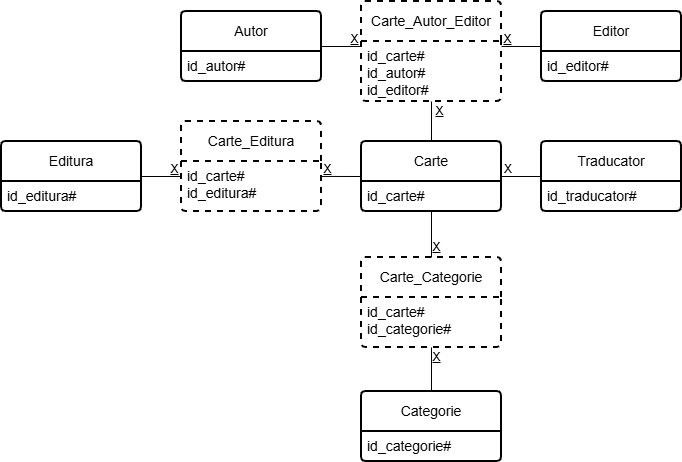

The diagram above was exported from draw.io. Its source (the exported page's mxGraphModel, read from the mxfile embedded in the PNG):
<mxGraphModel dx="1281" dy="561" grid="0" gridSize="10" guides="1" tooltips="1" connect="1" arrows="1" fold="1" page="1" pageScale="1" pageWidth="1654" pageHeight="1169" background="none" math="0" shadow="0" extFonts="Permanent Marker^https://fonts.googleapis.com/css?family=Permanent+Marker">
  <root>
    <mxCell id="2knPtHWoKiGr7wIjH26q-0" />
    <mxCell id="2knPtHWoKiGr7wIjH26q-1" parent="2knPtHWoKiGr7wIjH26q-0" />
    <mxCell id="F1xms-y-kRrNhVBjAlpY-64" edge="1" parent="2knPtHWoKiGr7wIjH26q-1" source="2knPtHWoKiGr7wIjH26q-6" style="edgeStyle=orthogonalEdgeStyle;rounded=0;orthogonalLoop=1;jettySize=auto;html=1;exitX=0;exitY=0.5;exitDx=0;exitDy=0;entryX=1;entryY=0.299;entryDx=0;entryDy=0;entryPerimeter=0;endArrow=none;endFill=0;" target="exKrOxiM_UoeezEZDjht-8">
      <mxGeometry relative="1" as="geometry" />
    </mxCell>
    <mxCell id="Y4Av9eybjLmEln06WNy0-14" edge="1" parent="2knPtHWoKiGr7wIjH26q-1" source="2knPtHWoKiGr7wIjH26q-6" style="edgeStyle=orthogonalEdgeStyle;rounded=0;orthogonalLoop=1;jettySize=auto;html=1;exitX=1;exitY=0.5;exitDx=0;exitDy=0;entryX=0;entryY=0.5;entryDx=0;entryDy=0;endArrow=none;endFill=0;" target="3Hg5u_NqQ8rOVs2D_bE6-2">
      <mxGeometry relative="1" as="geometry" />
    </mxCell>
    <mxCell id="2knPtHWoKiGr7wIjH26q-6" parent="2knPtHWoKiGr7wIjH26q-1" style="swimlane;childLayout=stackLayout;horizontal=1;startSize=40;horizontalStack=0;rounded=1;fontSize=14;fontStyle=0;strokeWidth=2;resizeParent=0;resizeLast=1;shadow=0;align=center;arcSize=4;whiteSpace=wrap;html=1;swimlaneFillColor=default;fontFamily=Helvetica;" value="&lt;font&gt;Carte&lt;/font&gt;" vertex="1">
      <mxGeometry height="70" width="140" x="480" y="370" as="geometry" />
    </mxCell>
    <mxCell id="2knPtHWoKiGr7wIjH26q-7" parent="2knPtHWoKiGr7wIjH26q-6" style="align=left;strokeColor=none;fillColor=none;spacingLeft=4;fontSize=12;verticalAlign=top;resizable=0;rotatable=0;part=1;html=1;rounded=1;" value="&lt;font style=&quot;font-size: 14px;&quot;&gt;id_carte#&lt;br&gt;&lt;br&gt;&lt;/font&gt;" vertex="1">
      <mxGeometry height="30" width="140" y="40" as="geometry" />
    </mxCell>
    <mxCell id="F1xms-y-kRrNhVBjAlpY-71" edge="1" parent="2knPtHWoKiGr7wIjH26q-1" source="2knPtHWoKiGr7wIjH26q-8" style="edgeStyle=orthogonalEdgeStyle;rounded=0;orthogonalLoop=1;jettySize=auto;html=1;exitX=1;exitY=0.5;exitDx=0;exitDy=0;entryX=0;entryY=0.083;entryDx=0;entryDy=0;entryPerimeter=0;endArrow=none;endFill=0;" target="F1xms-y-kRrNhVBjAlpY-21">
      <mxGeometry relative="1" as="geometry" />
    </mxCell>
    <mxCell id="2knPtHWoKiGr7wIjH26q-8" parent="2knPtHWoKiGr7wIjH26q-1" style="swimlane;childLayout=stackLayout;horizontal=1;startSize=40;horizontalStack=0;rounded=1;fontSize=14;fontStyle=0;strokeWidth=2;resizeParent=0;resizeLast=1;shadow=0;dashed=0;align=center;arcSize=4;whiteSpace=wrap;html=1;fontFamily=Helvetica;" value="Autor" vertex="1">
      <mxGeometry height="70" width="140" x="300" y="240" as="geometry" />
    </mxCell>
    <mxCell id="2knPtHWoKiGr7wIjH26q-9" parent="2knPtHWoKiGr7wIjH26q-8" style="align=left;strokeColor=none;fillColor=none;spacingLeft=4;fontSize=12;verticalAlign=top;resizable=0;rotatable=0;part=1;html=1;rounded=1;" value="&lt;span style=&quot;font-size: 14px;&quot;&gt;id_autor#&lt;/span&gt;" vertex="1">
      <mxGeometry height="30" width="140" y="40" as="geometry" />
    </mxCell>
    <mxCell id="2knPtHWoKiGr7wIjH26q-10" edge="1" parent="2knPtHWoKiGr7wIjH26q-8" source="2knPtHWoKiGr7wIjH26q-9" style="edgeStyle=orthogonalEdgeStyle;rounded=1;orthogonalLoop=1;jettySize=auto;html=1;exitX=0.5;exitY=1;exitDx=0;exitDy=0;" target="2knPtHWoKiGr7wIjH26q-9">
      <mxGeometry relative="1" as="geometry" />
    </mxCell>
    <mxCell id="F1xms-y-kRrNhVBjAlpY-75" edge="1" parent="2knPtHWoKiGr7wIjH26q-1" source="2knPtHWoKiGr7wIjH26q-12" style="edgeStyle=orthogonalEdgeStyle;rounded=0;orthogonalLoop=1;jettySize=auto;html=1;exitX=0;exitY=0.5;exitDx=0;exitDy=0;entryX=1;entryY=0.083;entryDx=0;entryDy=0;entryPerimeter=0;endArrow=none;endFill=0;" target="F1xms-y-kRrNhVBjAlpY-21">
      <mxGeometry relative="1" as="geometry" />
    </mxCell>
    <mxCell id="2knPtHWoKiGr7wIjH26q-12" parent="2knPtHWoKiGr7wIjH26q-1" style="swimlane;childLayout=stackLayout;horizontal=1;startSize=40;horizontalStack=0;rounded=1;fontSize=14;fontStyle=0;strokeWidth=2;resizeParent=0;resizeLast=1;shadow=0;dashed=0;align=center;arcSize=4;whiteSpace=wrap;html=1;fontFamily=Helvetica;" value="&lt;font&gt;Editor&lt;/font&gt;" vertex="1">
      <mxGeometry height="70" width="140" x="660" y="240" as="geometry" />
    </mxCell>
    <mxCell id="2knPtHWoKiGr7wIjH26q-13" parent="2knPtHWoKiGr7wIjH26q-12" style="align=left;strokeColor=none;fillColor=none;spacingLeft=4;fontSize=12;verticalAlign=top;resizable=0;rotatable=0;part=1;html=1;rounded=1;" value="&lt;span style=&quot;font-size: 14px;&quot;&gt;id_editor#&lt;/span&gt;" vertex="1">
      <mxGeometry height="30" width="140" y="40" as="geometry" />
    </mxCell>
    <mxCell id="2knPtHWoKiGr7wIjH26q-18" parent="2knPtHWoKiGr7wIjH26q-1" style="swimlane;childLayout=stackLayout;horizontal=1;startSize=40;horizontalStack=0;rounded=1;fontSize=14;fontStyle=0;strokeWidth=2;resizeParent=0;resizeLast=1;shadow=0;dashed=0;align=center;arcSize=4;whiteSpace=wrap;html=1;fontFamily=Times New Roman;" value="&lt;font face=&quot;Helvetica&quot;&gt;Categorie&lt;/font&gt;" vertex="1">
      <mxGeometry height="70" width="140" x="480" y="620" as="geometry" />
    </mxCell>
    <mxCell id="2knPtHWoKiGr7wIjH26q-19" parent="2knPtHWoKiGr7wIjH26q-18" style="align=left;strokeColor=none;fillColor=none;spacingLeft=4;fontSize=12;verticalAlign=top;resizable=0;rotatable=0;part=1;html=1;rounded=1;" value="&lt;span style=&quot;font-size: 14px;&quot;&gt;id_categorie#&lt;/span&gt;" vertex="1">
      <mxGeometry height="30" width="140" y="40" as="geometry" />
    </mxCell>
    <mxCell id="F1xms-y-kRrNhVBjAlpY-66" edge="1" parent="2knPtHWoKiGr7wIjH26q-1" source="2knPtHWoKiGr7wIjH26q-21" style="edgeStyle=orthogonalEdgeStyle;rounded=0;orthogonalLoop=1;jettySize=auto;html=1;exitX=1;exitY=0.5;exitDx=0;exitDy=0;entryX=0;entryY=0.3;entryDx=0;entryDy=0;entryPerimeter=0;strokeColor=default;endArrow=none;endFill=0;" target="exKrOxiM_UoeezEZDjht-8">
      <mxGeometry relative="1" as="geometry" />
    </mxCell>
    <mxCell id="2knPtHWoKiGr7wIjH26q-21" parent="2knPtHWoKiGr7wIjH26q-1" style="swimlane;childLayout=stackLayout;horizontal=1;startSize=40;horizontalStack=0;rounded=1;fontSize=14;fontStyle=0;strokeWidth=2;resizeParent=0;resizeLast=1;shadow=0;dashed=0;align=center;arcSize=4;whiteSpace=wrap;html=1;fontFamily=Helvetica;" value="Editura" vertex="1">
      <mxGeometry height="70" width="140" x="120" y="370" as="geometry" />
    </mxCell>
    <mxCell id="2knPtHWoKiGr7wIjH26q-22" parent="2knPtHWoKiGr7wIjH26q-21" style="align=left;strokeColor=none;fillColor=none;spacingLeft=4;fontSize=12;verticalAlign=top;resizable=0;rotatable=0;part=1;html=1;rounded=1;fontFamily=Helvetica;" value="&lt;font&gt;&lt;span style=&quot;font-size: 14px;&quot;&gt;id_editura#&lt;/span&gt;&lt;/font&gt;" vertex="1">
      <mxGeometry height="30" width="140" y="40" as="geometry" />
    </mxCell>
    <mxCell id="exKrOxiM_UoeezEZDjht-7" parent="2knPtHWoKiGr7wIjH26q-1" style="swimlane;childLayout=stackLayout;horizontal=1;startSize=40;horizontalStack=0;rounded=1;fontSize=14;fontStyle=0;strokeWidth=2;resizeParent=0;resizeLast=1;shadow=0;dashed=1;align=center;arcSize=4;whiteSpace=wrap;html=1;fontFamily=Helvetica;strokeColor=default;" value="Carte_Editura" vertex="1">
      <mxGeometry height="90" width="140" x="300" y="350" as="geometry" />
    </mxCell>
    <mxCell id="exKrOxiM_UoeezEZDjht-8" parent="exKrOxiM_UoeezEZDjht-7" style="align=left;strokeColor=none;fillColor=none;spacingLeft=4;fontSize=12;verticalAlign=top;resizable=0;rotatable=0;part=1;html=1;rounded=1;" value="&lt;span style=&quot;font-size: 14px;&quot;&gt;id_carte#&lt;br&gt;id_editura#&lt;/span&gt;" vertex="1">
      <mxGeometry height="50" width="140" y="40" as="geometry" />
    </mxCell>
    <mxCell id="F1xms-y-kRrNhVBjAlpY-61" edge="1" parent="2knPtHWoKiGr7wIjH26q-1" source="F1xms-y-kRrNhVBjAlpY-4" style="edgeStyle=orthogonalEdgeStyle;rounded=0;orthogonalLoop=1;jettySize=auto;html=1;exitX=0.5;exitY=1;exitDx=0;exitDy=0;entryX=0.5;entryY=0;entryDx=0;entryDy=0;endArrow=none;endFill=0;" target="2knPtHWoKiGr7wIjH26q-18">
      <mxGeometry relative="1" as="geometry" />
    </mxCell>
    <mxCell id="F1xms-y-kRrNhVBjAlpY-4" parent="2knPtHWoKiGr7wIjH26q-1" style="swimlane;childLayout=stackLayout;horizontal=1;startSize=40;horizontalStack=0;rounded=1;fontSize=14;fontStyle=0;strokeWidth=2;resizeParent=0;resizeLast=1;shadow=0;dashed=1;align=center;arcSize=4;whiteSpace=wrap;html=1;fontFamily=Helvetica;strokeColor=default;" value="Carte_Categorie" vertex="1">
      <mxGeometry height="90" width="140" x="480" y="486" as="geometry" />
    </mxCell>
    <mxCell id="F1xms-y-kRrNhVBjAlpY-5" parent="F1xms-y-kRrNhVBjAlpY-4" style="align=left;strokeColor=none;fillColor=none;spacingLeft=4;fontSize=12;verticalAlign=top;resizable=0;rotatable=0;part=1;html=1;rounded=1;" value="&lt;span style=&quot;font-size: 14px;&quot;&gt;id_carte#&lt;br&gt;id_categorie#&lt;/span&gt;" vertex="1">
      <mxGeometry height="50" width="140" y="40" as="geometry" />
    </mxCell>
    <mxCell id="F1xms-y-kRrNhVBjAlpY-6" edge="1" parent="2knPtHWoKiGr7wIjH26q-1" style="edgeStyle=orthogonalEdgeStyle;rounded=0;orthogonalLoop=1;jettySize=auto;html=1;entryX=0.5;entryY=0;entryDx=0;entryDy=0;endArrow=none;endFill=0;" target="F1xms-y-kRrNhVBjAlpY-4">
      <mxGeometry relative="1" as="geometry">
        <Array as="points">
          <mxPoint x="550" y="450" />
          <mxPoint x="550" y="450" />
        </Array>
        <mxPoint x="550" y="440" as="sourcePoint" />
        <mxPoint x="515.2" y="470" as="targetPoint" />
      </mxGeometry>
    </mxCell>
    <mxCell id="F1xms-y-kRrNhVBjAlpY-20" parent="2knPtHWoKiGr7wIjH26q-1" style="swimlane;childLayout=stackLayout;horizontal=1;startSize=40;horizontalStack=0;rounded=1;fontSize=14;fontStyle=0;strokeWidth=2;resizeParent=0;resizeLast=1;shadow=0;dashed=1;align=center;arcSize=4;whiteSpace=wrap;html=1;fontFamily=Helvetica;strokeColor=default;" value="Carte_Autor_Editor" vertex="1">
      <mxGeometry height="100" width="140" x="480" y="230" as="geometry" />
    </mxCell>
    <mxCell id="F1xms-y-kRrNhVBjAlpY-21" parent="F1xms-y-kRrNhVBjAlpY-20" style="align=left;strokeColor=none;fillColor=none;spacingLeft=4;fontSize=12;verticalAlign=top;resizable=0;rotatable=0;part=1;html=1;rounded=1;" value="&lt;span style=&quot;font-size: 14px;&quot;&gt;id_carte#&lt;br&gt;id_autor#&lt;br&gt;id_editor#&lt;br&gt;&lt;/span&gt;" vertex="1">
      <mxGeometry height="60" width="140" y="40" as="geometry" />
    </mxCell>
    <mxCell id="F1xms-y-kRrNhVBjAlpY-25" edge="1" parent="2knPtHWoKiGr7wIjH26q-1" source="F1xms-y-kRrNhVBjAlpY-21" style="edgeStyle=orthogonalEdgeStyle;rounded=0;orthogonalLoop=1;jettySize=auto;html=1;exitX=0.5;exitY=1;exitDx=0;exitDy=0;entryX=0.5;entryY=0;entryDx=0;entryDy=0;endArrow=none;endFill=0;" target="2knPtHWoKiGr7wIjH26q-6">
      <mxGeometry relative="1" as="geometry" />
    </mxCell>
    <mxCell id="F1xms-y-kRrNhVBjAlpY-37" parent="2knPtHWoKiGr7wIjH26q-1" style="text;html=1;strokeColor=none;fillColor=none;align=center;verticalAlign=middle;whiteSpace=wrap;rounded=0;fontStyle=4" value="X" vertex="1">
      <mxGeometry height="20" width="17" x="285" y="388" as="geometry" />
    </mxCell>
    <mxCell id="F1xms-y-kRrNhVBjAlpY-38" parent="2knPtHWoKiGr7wIjH26q-1" style="text;html=1;strokeColor=none;fillColor=none;align=center;verticalAlign=middle;whiteSpace=wrap;rounded=0;fontStyle=4" value="X" vertex="1">
      <mxGeometry height="20" width="17" x="438" y="388" as="geometry" />
    </mxCell>
    <mxCell id="F1xms-y-kRrNhVBjAlpY-39" parent="2knPtHWoKiGr7wIjH26q-1" style="text;html=1;strokeColor=none;fillColor=none;align=center;verticalAlign=middle;whiteSpace=wrap;rounded=0;fontStyle=4" value="X" vertex="1">
      <mxGeometry height="20" width="17" x="547" y="466" as="geometry" />
    </mxCell>
    <mxCell id="F1xms-y-kRrNhVBjAlpY-40" parent="2knPtHWoKiGr7wIjH26q-1" style="text;html=1;strokeColor=none;fillColor=none;align=center;verticalAlign=middle;whiteSpace=wrap;rounded=0;fontStyle=4" value="X" vertex="1">
      <mxGeometry height="20" width="17" x="547" y="576" as="geometry" />
    </mxCell>
    <mxCell id="F1xms-y-kRrNhVBjAlpY-46" parent="2knPtHWoKiGr7wIjH26q-1" style="text;html=1;strokeColor=none;fillColor=none;align=center;verticalAlign=middle;whiteSpace=wrap;rounded=0;fontStyle=4" value="X" vertex="1">
      <mxGeometry height="20" width="17" x="550" y="330" as="geometry" />
    </mxCell>
    <mxCell id="F1xms-y-kRrNhVBjAlpY-47" parent="2knPtHWoKiGr7wIjH26q-1" style="text;html=1;strokeColor=none;fillColor=none;align=center;verticalAlign=middle;whiteSpace=wrap;rounded=0;fontStyle=4" value="X" vertex="1">
      <mxGeometry height="20" width="17" x="618" y="258" as="geometry" />
    </mxCell>
    <mxCell id="F1xms-y-kRrNhVBjAlpY-48" parent="2knPtHWoKiGr7wIjH26q-1" style="text;html=1;strokeColor=none;fillColor=none;align=center;verticalAlign=middle;whiteSpace=wrap;rounded=0;fontStyle=4" value="X" vertex="1">
      <mxGeometry height="20" width="17" x="465" y="258" as="geometry" />
    </mxCell>
    <mxCell id="3Hg5u_NqQ8rOVs2D_bE6-2" parent="2knPtHWoKiGr7wIjH26q-1" style="swimlane;childLayout=stackLayout;horizontal=1;startSize=40;horizontalStack=0;rounded=1;fontSize=14;fontStyle=0;strokeWidth=2;resizeParent=0;resizeLast=1;shadow=0;dashed=0;align=center;arcSize=4;whiteSpace=wrap;html=1;fontFamily=Helvetica;" value="Traducator" vertex="1">
      <mxGeometry height="70" width="140" x="660" y="370" as="geometry" />
    </mxCell>
    <mxCell id="3Hg5u_NqQ8rOVs2D_bE6-3" parent="3Hg5u_NqQ8rOVs2D_bE6-2" style="align=left;strokeColor=none;fillColor=none;spacingLeft=4;fontSize=12;verticalAlign=top;resizable=0;rotatable=0;part=1;html=1;rounded=1;fontFamily=Helvetica;" value="&lt;font&gt;&lt;span style=&quot;font-size: 14px;&quot;&gt;id_traducator#&lt;/span&gt;&lt;/font&gt;" vertex="1">
      <mxGeometry height="30" width="140" y="40" as="geometry" />
    </mxCell>
    <mxCell id="Y4Av9eybjLmEln06WNy0-15" parent="2knPtHWoKiGr7wIjH26q-1" style="text;html=1;strokeColor=none;fillColor=none;align=center;verticalAlign=middle;whiteSpace=wrap;rounded=0;" value="X" vertex="1">
      <mxGeometry height="20" width="10" x="621.5" y="388" as="geometry" />
    </mxCell>
  </root>
</mxGraphModel>